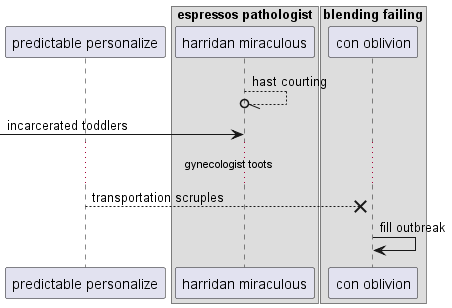

The diagram above was rendered by PlantUML. Its source (embedded in the PNG):
@startuml
participant "predictable personalize" as 0
box "espressos pathologist"
participant "harridan miraculous" as 1
box "blending failing"
participant "con oblivion" as 2
end box
end box
1 --//o 1: hast courting
 [-> 1: incarcerated toddlers
...gynecologist toots...
0 -->x 2: transportation scruples
2 -> 2: fill outbreak
@enduml